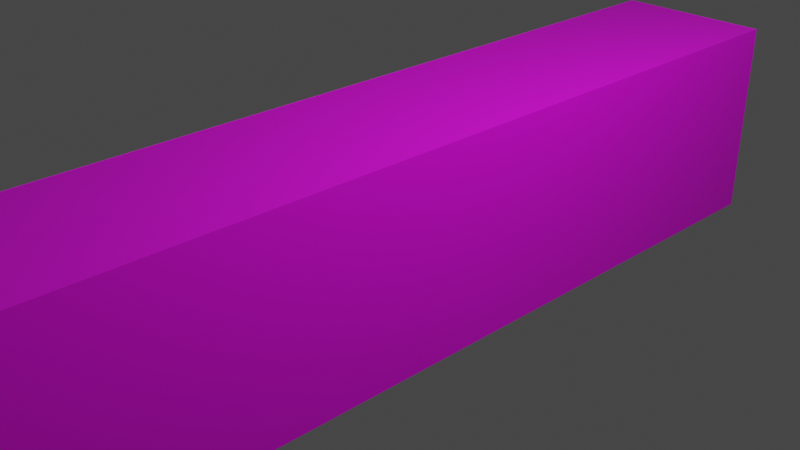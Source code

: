 # Source: corridor.blend  (saved by Blender 3.6.11; exported with 4.5.12 LTS)
import bpy
from mathutils import Matrix  # noqa: F401  (used for matrix-valued properties, if any)

bpy.ops.wm.read_factory_settings(use_empty=True)
scene = bpy.context.scene
scene.name = 'Scene'

# ---- collections
col_collection = bpy.data.collections.new('Collection'); scene.collection.children.link(col_collection)

# ---- images (referenced by path relative to the original .blend; pixels are not part of the script)
import os
ASSET_DIR = os.environ.get("B2B_ASSET_DIR", "")  # directory of the original .blend (textures are referenced by path, not embedded)
HERE = os.path.dirname(os.path.abspath(__file__))  # packed textures are extracted next to this script under _unpacked/

def load_image(name, relpath, width, height, colorspace="sRGB"):
    """Load a texture the original file referenced (path relative to the .blend, or extracted next to this script)."""
    p = next((c for c in (os.path.join(HERE, relpath), os.path.join(ASSET_DIR, relpath)) if relpath and os.path.exists(c)), "")
    if p:
        img = bpy.data.images.load(p, check_existing=True)
        img.name = name
    else:  # same state as the original file: an image datablock whose file is absent (Cycles renders it pink)
        img = bpy.data.images.new(name, width, height)
        img.source = "FILE"
        img.filepath = "//" + (relpath or name)
    img.colorspace_settings.name = colorspace
    return img
img_crack_2245770_1280_jpg = load_image('crack-2245770_1280.jpg', 'crack-2245770_1280.jpg', 1024, 1024, 'sRGB')
img_abstract_1846979_1280_jpg = load_image('abstract-1846979_1280.jpg', 'abstract-1846979_1280.jpg', 1024, 1024, 'sRGB')
img_concrete_223838_1280_jpg = load_image('concrete-223838_1280.jpg', 'concrete-223838_1280.jpg', 1024, 1024, 'sRGB')

# ---- materials (node trees are filled in below, after node groups)
mat_material = bpy.data.materials.new('Material')
mat_material.alpha_threshold = 0.0
mat_material.use_transparent_shadow = False
mat_material.roughness = 0.5
mat_material.line_color = (0.0, 0.0, 0.0, 1.0)
mat_wall = bpy.data.materials.new('Wall')
mat_wall.alpha_threshold = 0.0
mat_wall.use_transparent_shadow = False
mat_wall.roughness = 0.5
mat_wall.line_color = (0.0, 0.0, 0.0, 1.0)
mat_concrete = bpy.data.materials.new('Concrete')
mat_concrete.alpha_threshold = 0.0
mat_concrete.use_transparent_shadow = False
mat_concrete.roughness = 0.5
mat_concrete.line_color = (0.0, 0.0, 0.0, 1.0)
mat_concrete_001 = bpy.data.materials.new('Concrete.001')
mat_concrete_001.alpha_threshold = 0.0
mat_concrete_001.use_transparent_shadow = False
mat_concrete_001.roughness = 0.5
mat_concrete_001.line_color = (0.0, 0.0, 0.0, 1.0)

# ---- material node trees
mat_material.use_nodes = True; mat_material.node_tree.nodes.clear()
_N = mat_material.node_tree.nodes; _L = mat_material.node_tree.links
n0 = _N.new('ShaderNodeOutputMaterial'); n0.name = 'Material Output'; n0.location = (300, 300)
n1 = _N.new('ShaderNodeBsdfPrincipled'); n1.name = 'Principled BSDF'; n1.location = (10, 300)
n1.distribution = 'GGX'
n1.subsurface_method = 'RANDOM_WALK_SKIN'
n1.inputs[3].default_value = 1.45
n1.inputs[27].default_value = (0.0, 0.0, 0.0, 1.0)
n1.inputs[28].default_value = 1.0
n2 = _N.new('ShaderNodeTexImage'); n2.name = 'Image Texture'; n2.location = (-378, 138)
n2.image = img_crack_2245770_1280_jpg
_L.new(n1.outputs[0], n0.inputs[0])
_L.new(n2.outputs[0], n1.inputs[0])
n0.is_active_output = True
mat_wall.use_nodes = True; mat_wall.node_tree.nodes.clear()
_N = mat_wall.node_tree.nodes; _L = mat_wall.node_tree.links
n0 = _N.new('ShaderNodeOutputMaterial'); n0.name = 'Material Output'; n0.location = (300, 300)
n1 = _N.new('ShaderNodeBsdfPrincipled'); n1.name = 'Principled BSDF'; n1.location = (10, 300)
n1.distribution = 'GGX'
n1.subsurface_method = 'RANDOM_WALK_SKIN'
n1.inputs[3].default_value = 1.45
n1.inputs[27].default_value = (0.0, 0.0, 0.0, 1.0)
n1.inputs[28].default_value = 1.0
n2 = _N.new('ShaderNodeTexImage'); n2.name = 'Image Texture'; n2.location = (-487, 140)
n2.image = img_abstract_1846979_1280_jpg
_L.new(n1.outputs[0], n0.inputs[0])
_L.new(n2.outputs[0], n1.inputs[0])
n0.is_active_output = True
mat_concrete.use_nodes = True; mat_concrete.node_tree.nodes.clear()
_N = mat_concrete.node_tree.nodes; _L = mat_concrete.node_tree.links
n0 = _N.new('ShaderNodeOutputMaterial'); n0.name = 'Material Output'; n0.location = (300, 300)
n1 = _N.new('ShaderNodeBsdfPrincipled'); n1.name = 'Principled BSDF'; n1.location = (10, 300)
n1.distribution = 'GGX'
n1.subsurface_method = 'RANDOM_WALK_SKIN'
n1.inputs[3].default_value = 1.45
n1.inputs[27].default_value = (0.0, 0.0, 0.0, 1.0)
n1.inputs[28].default_value = 1.0
n2 = _N.new('ShaderNodeTexImage'); n2.name = 'Image Texture'; n2.location = (-423, 198)
n2.image = img_concrete_223838_1280_jpg
_L.new(n1.outputs[0], n0.inputs[0])
_L.new(n2.outputs[0], n1.inputs[0])
n0.is_active_output = True
mat_concrete_001.use_nodes = True; mat_concrete_001.node_tree.nodes.clear()
_N = mat_concrete_001.node_tree.nodes; _L = mat_concrete_001.node_tree.links
n0 = _N.new('ShaderNodeOutputMaterial'); n0.name = 'Material Output'; n0.location = (300, 300)
n1 = _N.new('ShaderNodeBsdfPrincipled'); n1.name = 'Principled BSDF'; n1.location = (10, 300)
n1.distribution = 'GGX'
n1.subsurface_method = 'RANDOM_WALK_SKIN'
n1.inputs[3].default_value = 1.45
n1.inputs[27].default_value = (0.0, 0.0, 0.0, 1.0)
n1.inputs[28].default_value = 1.0
n2 = _N.new('ShaderNodeTexImage'); n2.name = 'Image Texture'; n2.location = (-423, 198)
n2.image = img_crack_2245770_1280_jpg
_L.new(n1.outputs[0], n0.inputs[0])
_L.new(n2.outputs[0], n1.inputs[0])
n0.is_active_output = True

# ---- world
world_world = bpy.data.worlds.new('World'); scene.world = world_world
world_world.use_nodes = True; world_world.node_tree.nodes.clear()
_N = world_world.node_tree.nodes; _L = world_world.node_tree.links
n0 = _N.new('ShaderNodeOutputWorld'); n0.name = 'World Output'; n0.location = (300, 300)
n1 = _N.new('ShaderNodeBackground'); n1.name = 'Background'; n1.location = (10, 300)
n1.inputs[0].default_value = (0.05088, 0.05088, 0.05088, 1.0)
_L.new(n1.outputs[0], n0.inputs[0])
n0.is_active_output = True
world_world.color = (0.05088, 0.05088, 0.05088)
world_world.use_sun_shadow = False
world_world.sun_shadow_jitter_overblur = 0.0

# ---- cameras
cam_camera = bpy.data.cameras.new('Camera')
cam_camera.clip_end = 100.0
cam_camera.ortho_scale = 7.314

# ---- lights
light_light = bpy.data.lights.new('Light', 'POINT')
light_light.transmission_factor = 0.0
light_light.energy = 1000.0
light_light.shadow_soft_size = 0.1
light_light.shadow_maximum_resolution = 0.006
light_light.use_absolute_resolution = True

# ---- meshes
me_cube = bpy.data.meshes.new('Cube')
me_cube.from_pydata([], [], [])
_uv = me_cube.uv_layers.new(name='UVMap')
_uv.uv.foreach_set('vector', [])
me_cube.materials.append(mat_material)
me_cube.use_mirror_vertex_groups = False
me_cube.update()
me_cube_001 = bpy.data.meshes.new('Cube.001')
me_cube_001.from_pydata([(1.0, 1.0, 1.0), (1.0, 1.0, -1.0), (1.0, -1.0, 1.0), (1.0, -1.0, -1.0)], [], [(1, 3, 2, 0)])
_uv = me_cube_001.uv_layers.new(name='UVMap')
_uv.uv.foreach_set('vector', [0.594, 0.9962, 1.003, 0.9962, 0.9966, 0.09413, 0.5881, 0.09413])
me_cube_001.materials.append(mat_wall)
me_cube_001.use_mirror_vertex_groups = False
me_cube_001.update()
me_cube_002 = bpy.data.meshes.new('Cube.002')
me_cube_002.from_pydata([(-0.9, 5.0, 1.15), (-0.9, 5.0, -1.15), (-0.9, -5.0, 1.15), (-0.9, -5.0, -1.15)], [], [(3, 1, 0, 2)])
_uv = me_cube_002.uv_layers.new(name='UVMap')
_uv.uv.foreach_set('vector', [0.02166, 0.01484, 0.9724, 0.01739, 0.9665, 0.4439, 0.01384, 0.4562])
me_cube_002.materials.append(mat_wall)
me_cube_002.use_mirror_vertex_groups = False
me_cube_002.update()
me_cube_003 = bpy.data.meshes.new('Cube.003')
me_cube_003.from_pydata([(1.0, 1.0, -1.0), (1.0, -1.0, -1.0), (-1.0, 1.0, -1.0), (-1.0, -1.0, -1.0)], [], [(2, 3, 1, 0)])
_uv = me_cube_003.uv_layers.new(name='UVMap')
_uv.uv.foreach_set('vector', [0.01115, 0.9851, 0.9973, 0.9752, 1.012, 0.01022, 0.02603, 0.02014])
me_cube_003.materials.append(mat_concrete)
me_cube_003.use_mirror_vertex_groups = False
me_cube_003.update()
me_cube_005 = bpy.data.meshes.new('Cube.005')
me_cube_005.from_pydata([(1.0, 1.0, 1.0), (1.0, 1.0, -1.0), (-1.0, 1.0, 1.0), (-1.0, 1.0, -1.0)], [], [(3, 1, 0, 2)])
_uv = me_cube_005.uv_layers.new(name='UVMap')
_uv.uv.foreach_set('vector', [0.5891, 0.9458, 0.7555, 0.9458, 0.7555, 0.01123, 0.5891, 0.01123])
me_cube_005.materials.append(mat_wall)
me_cube_005.use_mirror_vertex_groups = False
me_cube_005.update()
me_cube_006 = bpy.data.meshes.new('Cube.006')
me_cube_006.from_pydata([(1.0, 1.0, -1.0), (1.0, -1.0, -1.0), (-1.0, 1.0, -1.0), (-1.0, -1.0, -1.0)], [], [(2, 3, 1, 0)])
_uv = me_cube_006.uv_layers.new(name='UVMap')
_uv.uv.foreach_set('vector', [0.6789, 0.03065, 0.7198, 1.0, 1.021, 1.002, 0.9981, 0.01226])
me_cube_006.materials.append(mat_concrete_001)
me_cube_006.use_mirror_vertex_groups = False
me_cube_006.update()
me_cube_007 = bpy.data.meshes.new('Cube.007')
me_cube_007.from_pydata([(1.0, -1.0, -1.0), (1.0, -1.0, 1.0), (1.0, 1.0, -1.0), (1.0, 1.0, 1.0), (-0.0008963, 1.0, -1.0), (-0.0008963, 1.0, 1.0), (-0.0008963, -1.0, -1.0), (-0.0008963, -1.0, 1.0)], [], [(4, 5, 3, 2), (2, 3, 1, 0), (4, 2, 0, 6), (3, 5, 7, 1), (0, 1, 7, 6)])
_uv = me_cube_007.uv_layers.new(name='UVMap')
_uv.uv.foreach_set('vector', [0.375, 0.3749, 0.625, 0.3749, 0.625, 0.5, 0.375, 0.5, 0.375, 0.5, 0.625, 0.5, 0.625, 0.75, 0.375, 0.75, 0.2499, 0.5, 0.375, 0.5, 0.375, 0.75, 0.2499, 0.75, 0.625, 0.5, 0.7501, 0.5, 0.7501, 0.75, 0.625, 0.75, 0.375, 0.75, 0.625, 0.75, 0.625, 0.8751, 0.375, 0.8751])
me_cube_007.update()

# ---- objects
ob_cube = bpy.data.objects.new('Cube', me_cube)
ob_light = bpy.data.objects.new('Light', light_light)
ob_camera = bpy.data.objects.new('Camera', cam_camera)
ob_cube_001 = bpy.data.objects.new('Cube.001', me_cube_001)
ob_cube_002 = bpy.data.objects.new('Cube.002', me_cube_002)
ob_cube_003 = bpy.data.objects.new('Cube.003', me_cube_003)
ob_cube_005 = bpy.data.objects.new('Cube.005', me_cube_005)
ob_cube_004 = bpy.data.objects.new('Cube.004', me_cube_006)
ob_cube_006 = bpy.data.objects.new('Cube.006', me_cube_007)

# ---- transforms, parenting, visibility, modifiers, constraints
ob_cube.location = (0.0, 0.0, 0.0)
ob_cube.scale = (0.9, 5.0, 1.15)
ob_cube.lock_rotations_4d = False
ob_cube.empty_display_type = 'ARROWS'
ob_cube.lineart.crease_threshold = 0.0
ob_light.location = (4.076, 1.005, 5.904)
ob_light.rotation_euler = (0.6503, 0.05522, 1.866)
ob_light.lock_rotations_4d = False
ob_light.empty_display_type = 'ARROWS'
ob_light.color = (0.0, 0.0, 0.0, 0.0)
ob_light.lineart.crease_threshold = 0.0
ob_camera.location = (7.359, -6.926, 4.958)
ob_camera.rotation_euler = (1.109, 0.0, 0.8149)
ob_camera.lock_rotations_4d = False
ob_camera.empty_display_type = 'ARROWS'
ob_camera.color = (0.0, 0.0, 0.0, 0.0)
ob_camera.display_type = 'WIRE'
ob_camera.lineart.crease_threshold = 0.0
ob_cube_001.location = (0.0, 0.0, 0.0)
ob_cube_001.scale = (0.9, 5.0, 1.15)
ob_cube_001.lock_rotations_4d = False
ob_cube_001.empty_display_type = 'ARROWS'
ob_cube_001.lineart.crease_threshold = 0.0
ob_cube_002.location = (0.0, 0.0, 0.0)
ob_cube_002.lock_rotations_4d = False
ob_cube_002.empty_display_type = 'ARROWS'
ob_cube_002.lineart.crease_threshold = 0.0
ob_cube_003.location = (0.0, 0.0, 0.0)
ob_cube_003.scale = (0.9, 5.0, 1.15)
ob_cube_003.lock_rotations_4d = False
ob_cube_003.empty_display_type = 'ARROWS'
ob_cube_003.lineart.crease_threshold = 0.0
ob_cube_005.location = (0.0, 0.0, 0.0)
ob_cube_005.scale = (0.9, 5.0, 1.15)
ob_cube_005.lock_rotations_4d = False
ob_cube_005.empty_display_type = 'ARROWS'
ob_cube_005.lineart.crease_threshold = 0.0
ob_cube_004.location = (0.0, 0.0, 2.298)
ob_cube_004.scale = (0.9, 5.0, 1.15)
ob_cube_004.lock_rotations_4d = False
ob_cube_004.empty_display_type = 'ARROWS'
ob_cube_004.lineart.crease_threshold = 0.0
ob_cube_006.location = (-0.03809, 4.995, -0.0458)
ob_cube_006.scale = (0.6614, 0.06882, 1.0)
_m = ob_cube_006.modifiers.new('Mirror', 'MIRROR')

# ---- collection membership
col_collection.objects.link(ob_cube)
col_collection.objects.link(ob_light)
col_collection.objects.link(ob_camera)
col_collection.objects.link(ob_cube_001)
col_collection.objects.link(ob_cube_002)
col_collection.objects.link(ob_cube_003)
col_collection.objects.link(ob_cube_005)
col_collection.objects.link(ob_cube_004)
col_collection.objects.link(ob_cube_006)

# ---- scene / render settings (as saved in the file)
scene.camera = ob_camera
scene.frame_start = 1; scene.frame_end = 250; scene.frame_set(1)
scene.render.engine = 'BLENDER_EEVEE_NEXT'
scene.cycles.sampling_pattern = 'TABULATED_SOBOL'
scene.view_settings.view_transform = 'Filmic'
bpy.context.view_layer.update()
